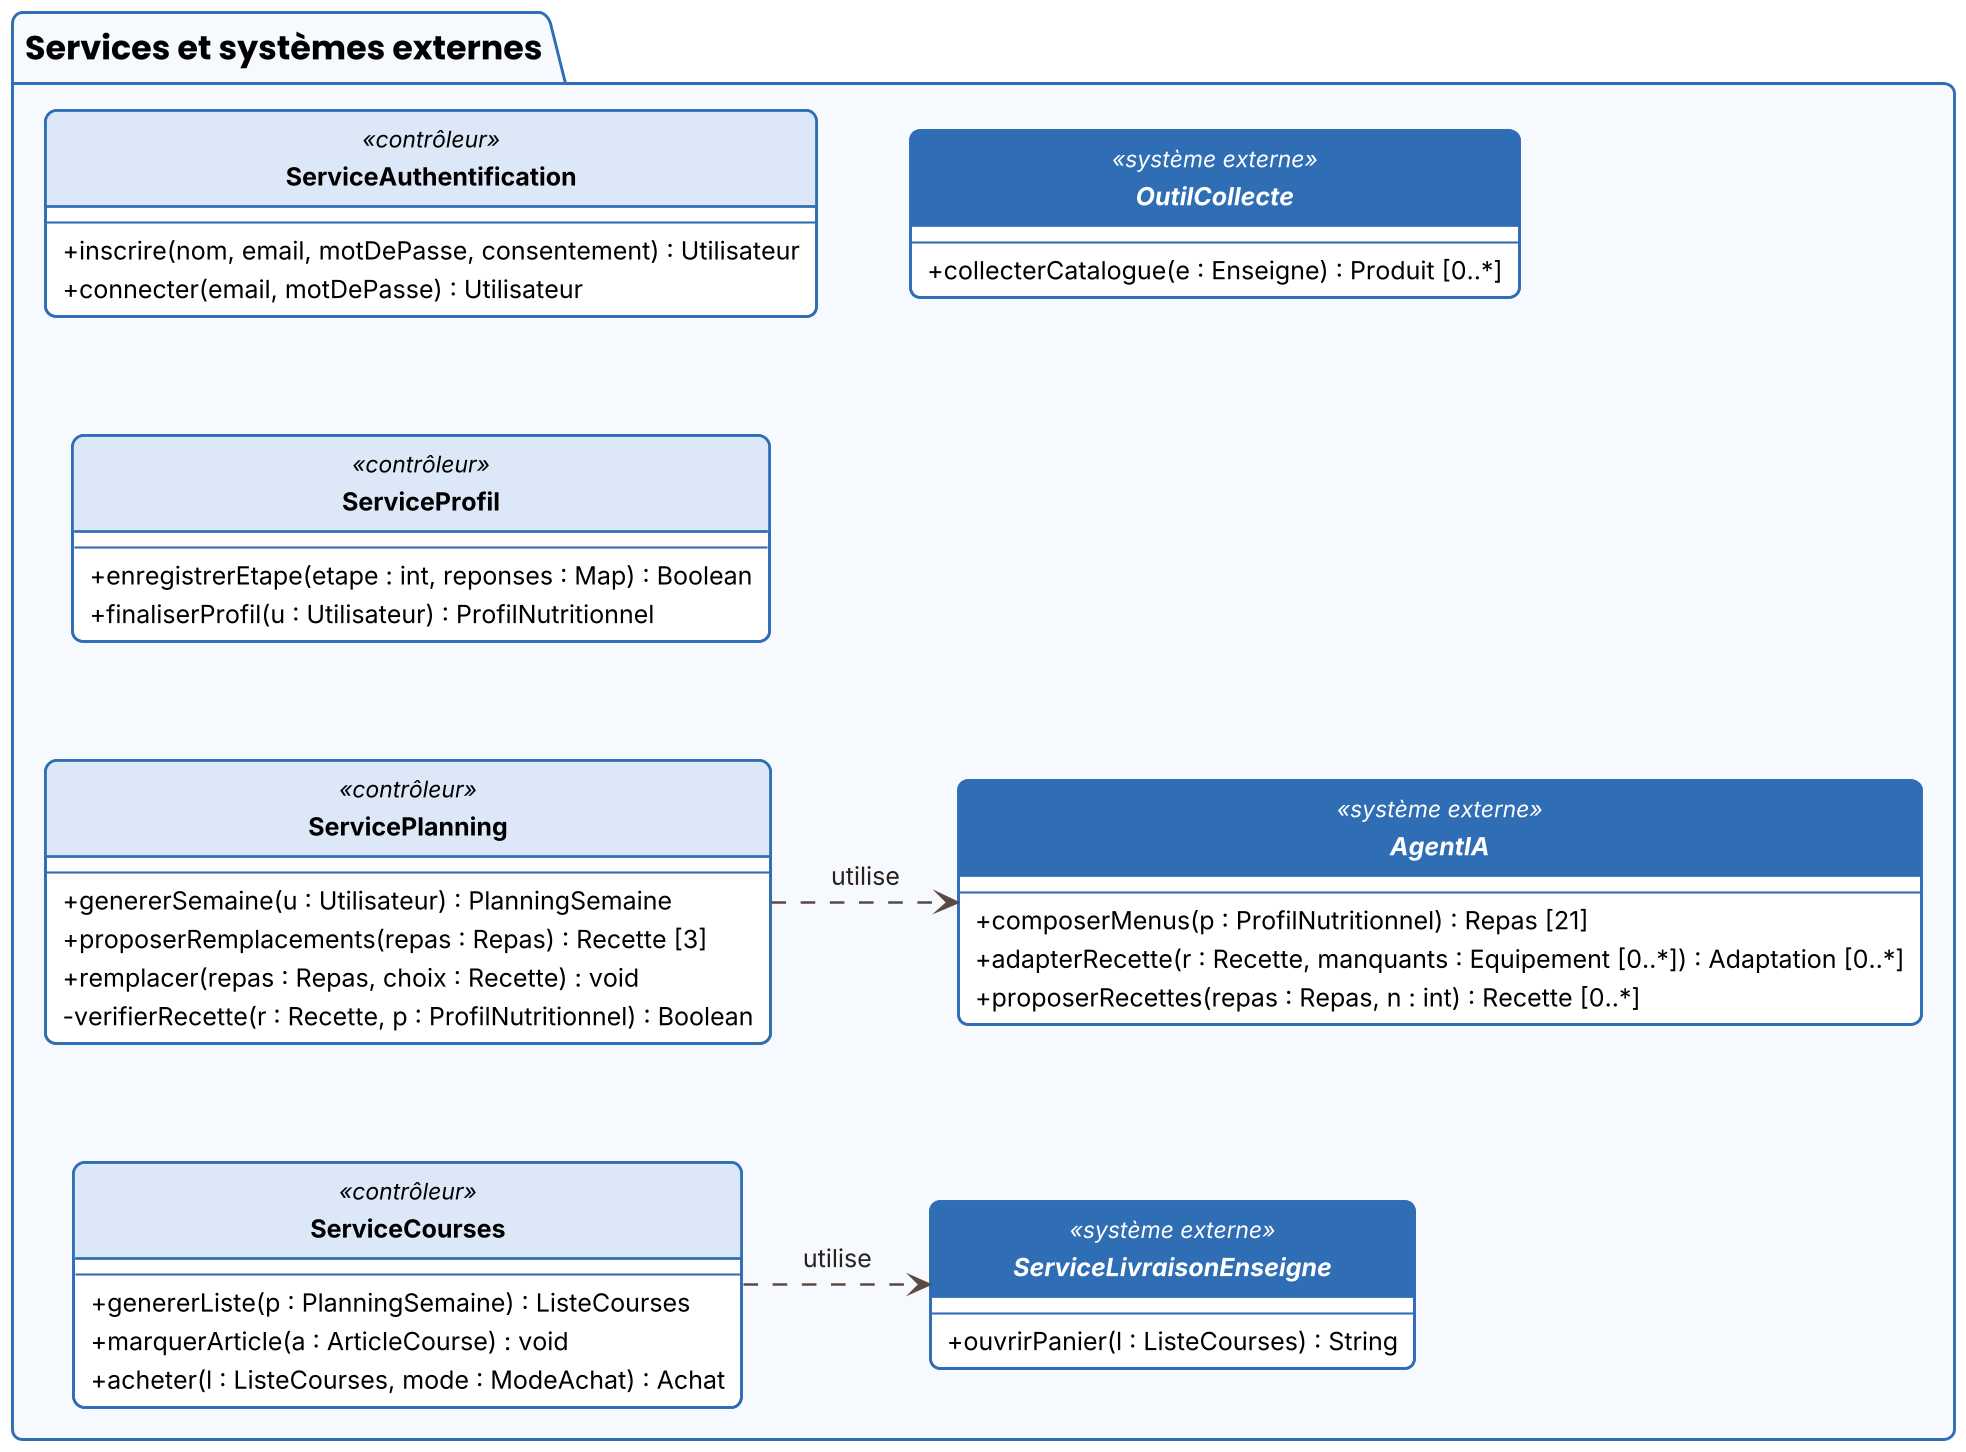

The diagram above was rendered by PlantUML. Its source (embedded in the PNG):
@startuml
!include style.iuml
package "Services et systèmes externes" #F6F9FE;line:2F6DB5 {
  class ServiceAuthentification <<contrôleur>> {
    --
    + inscrire(nom, email, motDePasse, consentement) : Utilisateur
    + connecter(email, motDePasse) : Utilisateur
  }
  class ServiceProfil <<contrôleur>> {
    --
    + enregistrerEtape(etape : int, reponses : Map) : Boolean
    + finaliserProfil(u : Utilisateur) : ProfilNutritionnel
  }
  class ServicePlanning <<contrôleur>> {
    --
    + genererSemaine(u : Utilisateur) : PlanningSemaine
    + proposerRemplacements(repas : Repas) : Recette [3]
    + remplacer(repas : Repas, choix : Recette) : void
    - verifierRecette(r : Recette, p : ProfilNutritionnel) : Boolean
  }
  class ServiceCourses <<contrôleur>> {
    --
    + genererListe(p : PlanningSemaine) : ListeCourses
    + marquerArticle(a : ArticleCourse) : void
    + acheter(l : ListeCourses, mode : ModeAchat) : Achat
  }
  interface AgentIA <<système externe>> {
    --
    + composerMenus(p : ProfilNutritionnel) : Repas [21]
    + adapterRecette(r : Recette, manquants : Equipement [0..*]) : Adaptation [0..*]
    + proposerRecettes(repas : Repas, n : int) : Recette [0..*]
  }
  interface ServiceLivraisonEnseigne <<système externe>> {
    --
    + ouvrirPanier(l : ListeCourses) : String
  }
  interface OutilCollecte <<système externe>> {
    --
    + collecterCatalogue(e : Enseigne) : Produit [0..*]
  }
}
ServicePlanning .right.> AgentIA : « utilise »
ServiceCourses .right.> ServiceLivraisonEnseigne : « utilise »
ServiceAuthentification -[hidden]down- ServiceProfil
ServiceProfil -[hidden]down- ServicePlanning
ServicePlanning -[hidden]down- ServiceCourses
ServiceAuthentification -[hidden]right- OutilCollecte
@enduml